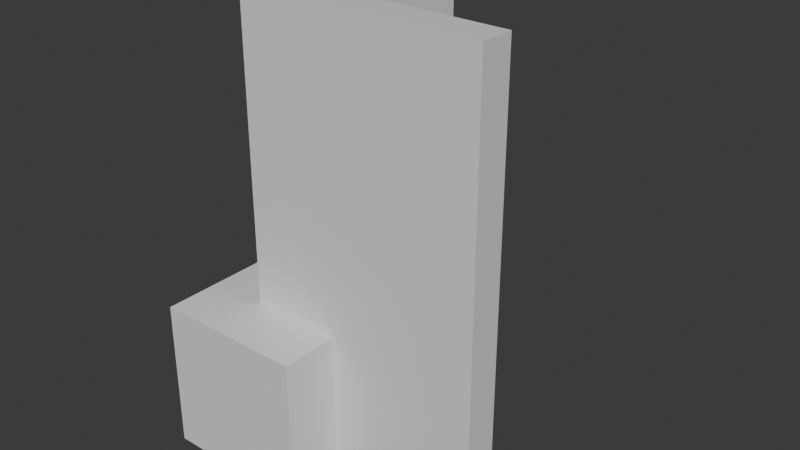 # Source: WallCorner_3x3.blend  (saved by Blender 5.0.118; exported with 4.5.12 LTS)
import bpy
from mathutils import Matrix  # noqa: F401  (used for matrix-valued properties, if any)

bpy.ops.wm.read_factory_settings(use_empty=True)
scene = bpy.context.scene
scene.name = 'Scene'

# ---- collections
col_collection = bpy.data.collections.new('Collection'); scene.collection.children.link(col_collection)

# ---- materials (node trees are filled in below, after node groups)
mat_material = bpy.data.materials.new('Material')
mat_material.alpha_threshold = 0.0
mat_material.use_backface_culling_lightprobe_volume = False
mat_material.roughness = 0.5
mat_material.line_color = (0.0, 0.0, 0.0, 1.0)

# ---- material node trees
mat_material.use_nodes = True; mat_material.node_tree.nodes.clear()
_N = mat_material.node_tree.nodes; _L = mat_material.node_tree.links
n0 = _N.new('ShaderNodeOutputMaterial'); n0.name = 'Material Output'; n0.location = (200, 100)
n1 = _N.new('ShaderNodeBsdfPrincipled'); n1.name = 'Principled BSDF'; n1.location = (-200, 100)
_L.new(n1.outputs[0], n0.inputs[0])
n0.is_active_output = True

# ---- world
world_world = bpy.data.worlds.new('World'); scene.world = world_world
world_world.use_nodes = True; world_world.node_tree.nodes.clear()
_N = world_world.node_tree.nodes; _L = world_world.node_tree.links
n0 = _N.new('ShaderNodeOutputWorld'); n0.name = 'World Output'; n0.location = (200, 100)
n1 = _N.new('ShaderNodeBackground'); n1.name = 'Background'; n1.location = (-200, 100)
n1.inputs[0].default_value = (0.05088, 0.05088, 0.05088, 1.0)
_L.new(n1.outputs[0], n0.inputs[0])
n0.is_active_output = True
world_world.color = (0.05088, 0.05088, 0.05088)
world_world.sun_shadow_jitter_overblur = 0.0

# ---- meshes
me_cube = bpy.data.meshes.new('Cube')
me_cube.from_pydata([(1.0, 1.0, 1.999), (1.0, 1.0, -0.001157), (1.0, -1.0, 1.999), (1.0, -1.0, -0.001157), (-1.0, 1.0, 1.999), (-1.0, 1.0, -0.001157), (-1.0, -1.0, 1.999), (-1.0, -1.0, -0.001157)], [], [(0, 4, 6, 2), (3, 2, 6, 7), (7, 6, 4, 5), (5, 1, 3, 7), (1, 0, 2, 3), (5, 4, 0, 1)])
_uv = me_cube.uv_layers.new(name='UVMap')
_uv.uv.foreach_set('vector', [0.625, 0.5, 0.875, 0.5, 0.875, 0.75, 0.625, 0.75, 0.375, 0.75, 0.625, 0.75, 0.625, 1.0, 0.375, 1.0, 0.375, 0.0, 0.625, 0.0, 0.625, 0.25, 0.375, 0.25, 0.125, 0.5, 0.375, 0.5, 0.375, 0.75, 0.125, 0.75, 0.375, 0.5, 0.625, 0.5, 0.625, 0.75, 0.375, 0.75, 0.375, 0.25, 0.625, 0.25, 0.625, 0.5, 0.375, 0.5])
me_cube.materials.append(mat_material)
me_cube.use_mirror_vertex_groups = False
me_cube.update()
me_cube_001 = bpy.data.meshes.new('Cube.001')
me_cube_001.from_pydata([(0.2263, 3.0, 6.0), (0.2263, 3.0, 2.839e-05), (3.0, 0.2264, 6.0), (3.0, 0.2264, 2.839e-05), (-0.2263, 3.0, 6.0), (-0.2263, 3.0, 2.839e-05), (3.0, -0.2262, 6.0), (3.0, -0.2262, 2.839e-05), (-0.2232, -0.225, 1.833e-05), (0.2249, 0.2329, 6.0), (-0.2232, -0.225, 6.0), (0.2249, 0.2329, 1.833e-05)], [], [(9, 10, 6, 2), (3, 2, 6, 7), (8, 10, 4, 5), (8, 11, 3, 7), (11, 9, 2, 3), (5, 4, 0, 1), (1, 0, 9, 11), (5, 1, 11, 8), (7, 6, 10, 8), (0, 4, 10, 9)])
_uv = me_cube_001.uv_layers.new(name='UVMap')
_uv.uv.foreach_set('vector', [0.625, 0.625, 0.875, 0.625, 0.875, 0.75, 0.625, 0.75, 0.375, 0.75, 0.625, 0.75, 0.625, 1.0, 0.375, 1.0, 0.375, 0.125, 0.625, 0.125, 0.625, 0.25, 0.375, 0.25, 0.125, 0.625, 0.375, 0.625, 0.375, 0.75, 0.125, 0.75, 0.375, 0.625, 0.625, 0.625, 0.625, 0.75, 0.375, 0.75, 0.375, 0.25, 0.625, 0.25, 0.625, 0.5, 0.375, 0.5, 0.375, 0.5, 0.625, 0.5, 0.625, 0.625, 0.375, 0.625, 0.125, 0.5, 0.375, 0.5, 0.375, 0.625, 0.125, 0.625, 0.375, 0.0, 0.625, 0.0, 0.625, 0.125, 0.375, 0.125, 0.625, 0.5, 0.875, 0.5, 0.875, 0.625, 0.625, 0.625])
me_cube_001.materials.append(mat_material)
me_cube_001.use_mirror_vertex_groups = False
me_cube_001.update()

# ---- objects
ob_cube = bpy.data.objects.new('Cube', me_cube)
ob_wall = bpy.data.objects.new('Wall', me_cube_001)

# ---- transforms, parenting, visibility, modifiers, constraints
ob_cube.location = (0.0, 0.0, 0.0)
ob_cube.lock_rotations_4d = False
ob_cube.empty_display_type = 'ARROWS'
ob_cube.lineart.crease_threshold = 0.0
ob_wall.location = (0.0, 0.0, 0.0)
ob_wall.lock_rotations_4d = False
ob_wall.empty_display_type = 'ARROWS'
ob_wall.lineart.crease_threshold = 0.0

# ---- collection membership
col_collection.objects.link(ob_cube)
col_collection.objects.link(ob_wall)

# ---- scene / render settings (as saved in the file)
scene.frame_start = 1; scene.frame_end = 250; scene.frame_set(1)
scene.render.engine = 'BLENDER_EEVEE_NEXT'
scene.render.bake_bias = 0.0
scene.render.bake_samples = 0
scene.cycles.sampling_pattern = 'TABULATED_SOBOL'
scene.eevee.use_volume_custom_range = False
bpy.context.view_layer.update()

# ---- added for rendering (the .blend has no active camera and no usable light): camera, sun
cam_auto = bpy.data.cameras.new('AutoCamera')
cam_auto.lens = 50.0
cam_auto.sensor_width = 36.0
cam_auto.clip_end = 1000.0
ob_auto_camera = bpy.data.objects.new('AutoCamera', cam_auto)
scene.collection.objects.link(ob_auto_camera)
ob_auto_camera.location = (8.63042, -8.15648, 9.10374)
ob_auto_camera.rotation_euler = (1.09748, -7.21219e-08, 0.694738)
scene.camera = ob_auto_camera
light_auto_sun = bpy.data.lights.new('AutoSun', 'SUN')
light_auto_sun.energy = 3.0
light_auto_sun.angle = 0.0523599
ob_auto_sun = bpy.data.objects.new('AutoSun', light_auto_sun)
scene.collection.objects.link(ob_auto_sun)
ob_auto_sun.rotation_euler = (0.872665, 0.174533, 0.523599)
bpy.context.view_layer.update()
